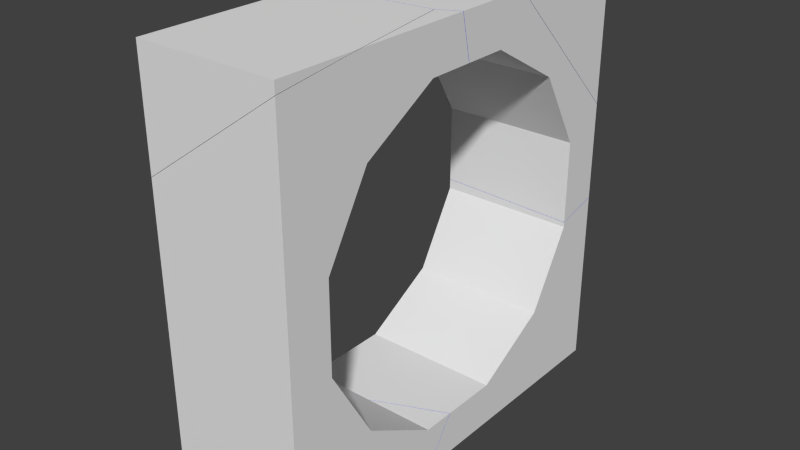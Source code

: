# Source: Gate2_broken.blend  (saved by Blender 2.74.0; exported with 4.5.12 LTS)
import bpy
from mathutils import Matrix  # noqa: F401  (used for matrix-valued properties, if any)

bpy.ops.wm.read_factory_settings(use_empty=True)
scene = bpy.context.scene
scene.name = 'Scene'

# ---- collections
col_collection_2 = bpy.data.collections.new('Collection 2'); scene.collection.children.link(col_collection_2)

# ---- materials (node trees are filled in below, after node groups)
mat_material = bpy.data.materials.new('Material')
mat_material.alpha_threshold = 0.0
mat_material.use_transparent_shadow = False
mat_material.roughness = 0.5
mat_material.line_color = (0.0, 0.0, 0.0, 1.0)
mat_inside = bpy.data.materials.new('Inside')
mat_inside.alpha_threshold = 0.0
mat_inside.use_transparent_shadow = False
mat_inside.diffuse_color = (0.002057, 0.01571, 0.8, 1.0)
mat_inside.roughness = 0.5

# ---- material node trees

# ---- world
world_world = bpy.data.worlds.new('World'); scene.world = world_world
world_world.color = (0.05088, 0.05088, 0.05088)
world_world.use_sun_shadow = False
world_world.sun_shadow_jitter_overblur = 0.0
world_world.cycles.sampling_method = 'MANUAL'
world_world.cycles.sample_map_resolution = 256

# ---- meshes
me_mesh_004 = bpy.data.meshes.new('Mesh.004')
me_mesh_004.from_pydata([(0.01405, 0.4426, -1.403), (0.3734, 0.6028, -1.403), (0.3734, 0.3973, -1.718), (-0.6266, -0.04937, -1.718), (-0.6266, 0.2172, -1.31), (-0.1299, 0.3783, -1.403), (0.3022, 0.5989, 1.282), (0.3215, 0.677, 0.9673), (-0.1854, 0.4129, 0.9673), (0.2321, 0.5624, 1.282), (0.3734, 0.6358, 1.282), (0.3734, 0.7039, 0.9673), (-0.1791, 0.3783, 0.9673), (-0.4257, -0.01162, 0.7421), (0.3734, -0.8041, 1.204), (0.3734, -0.2724, 1.274), (0.3626, -0.1478, 1.282), (-0.5268, -0.1717, 0.6497), (-0.6266, -0.2158, 0.5733), (-0.6266, -0.8041, 0.4966), (0.3734, -0.2064, 1.282), (0.3734, -0.8041, -1.718), (-0.6266, -0.8041, -1.718), (0.3734, 0.3783, -1.403), (0.3734, -0.4893, 0.09967), (-0.6266, -0.4893, -0.5355), (0.3734, -0.1717, -1.085), (0.3734, -0.4893, -0.5355), (0.3734, -0.1717, 0.6497), (-0.6266, -0.4893, 0.09967), (-0.6266, -0.1717, -1.085), (0.3734, 0.3783, 0.9673), (0.01405, 0.4426, -1.403), (0.3734, 0.6028, -1.403), (0.3734, 0.3973, -1.718), (0.3734, -0.8041, 1.204), (0.3734, -0.2724, 1.274), (-0.6266, -0.04937, -1.718), (-0.6266, 0.2172, -1.31), (-0.1299, 0.3783, -1.403), (0.3215, 0.677, 0.9673), (-0.1854, 0.4129, 0.9673), (0.2321, 0.5624, 1.282), (0.3022, 0.5989, 1.282), (0.3734, 0.6358, 1.282), (0.3734, 0.7039, 0.9673), (-0.1791, 0.3783, 0.9673), (-0.4257, -0.01162, 0.7421), (0.3626, -0.1478, 1.282), (-0.5268, -0.1717, 0.6497), (-0.6266, -0.2158, 0.5733), (-0.6266, -0.8041, 0.4966), (0.3734, -0.2064, 1.282)], [], [(21, 14, 51, 22), (33, 23, 26, 27, 24, 28, 31, 11, 44, 20, 15, 14, 21, 2), (34, 3, 4, 5, 0, 1), (13, 17, 18, 19, 35, 36, 16, 9, 8, 12), (7, 6, 10, 45), (7, 8, 9, 6), (16, 36, 52), (2, 21, 22, 37), (39, 23, 33, 32), (37, 22, 51, 50, 29, 25, 30, 38), (38, 30, 26, 23, 39), (25, 29, 24, 27), (49, 28, 24, 29, 50), (25, 27, 26, 30), (46, 31, 28, 49, 47), (11, 31, 46, 41, 40), (20, 44, 43, 42, 48)])
me_mesh_004.polygons.foreach_set('material_index', [0, 0, 1, 1, 1, 1, 0, 0, 0, 0, 0, 0, 0, 0, 0, 0, 0])
_k = set([(0, 1), (0, 5), (1, 34), (2, 33), (2, 37), (3, 4), (3, 34), (4, 5), (6, 9), (6, 10), (7, 8), (7, 45), (8, 12), (9, 16), (10, 45), (11, 40), (11, 44), (12, 13), (13, 17), (14, 15), (14, 51), (15, 20), (16, 52), (17, 18), (18, 19), (19, 35), (20, 48), (32, 33), (32, 39), (35, 36), (36, 52), (37, 38), (38, 39), (40, 41), (41, 46), (42, 43), (42, 48), (43, 44), (46, 47), (47, 49), (49, 50), (50, 51)])
me_mesh_004.attributes.new('sharp_edge', 'BOOLEAN', 'EDGE').data.foreach_set('value', [ (min(e.vertices), max(e.vertices)) in _k for e in me_mesh_004.edges])
_uv = me_mesh_004.uv_layers.new(name='UVMap')
_uv.uv.foreach_set('vector', [0.1429, 0.9273, 0.1429, 0.4757, 0.2857, 0.585, 0.2857, 0.9273, 0.3836, 0.2174, 0.3836, 0.1827, 0.3382, 0.09774, 0.2597, 0.04866, 0.1689, 0.04866, 0.09034, 0.09774, 0.04498, 0.1827, 0.04498, 0.2331, 8.856e-09, 0.2225, 1.364e-08, 0.09237, 0.001523, 0.08227, 0.01109, 4.769e-09, 0.4286, 1.842e-07, 0.4286, 0.1857, 0.9545, 0.9492, 0.9489, 0.9034, 0.5331, 0.4878, 0.6278, 0.1309, 0.6278, 0.6278, 0.9545, 0.6566, 0.772, 0.0, 0.8639, 0.2385, 0.9546, 0.3696, 0.9545, 0.9085, 1.0, 0.9543, 0.5962, 0.5962, 0.5097, 0.5097, 0.06861, 0.0, 0.4967, 0.0, 0.5181, 0.02483, 0.1804, 0.1804, 0.02492, 0.02492, 0.5965, 0.02476, 0.5969, 0.1803, 1.0, 0.1804, 0.4967, 0.4967, 0.06861, 0.06861, 1.0, 0.02492, 1.0, 0.5097, 1.0, 0.5962, 0.9131, 0.5094, 0.4286, 0.7416, 0.4286, 0.9273, 0.2857, 0.9273, 0.2857, 0.8107, 0.929, 0.1832, 0.8571, 0.1832, 0.8571, 0.1485, 0.9085, 0.1732, 0.4286, 0.1166, 0.4286, 0.0, 0.7449, 2.72e-08, 0.7559, 0.09092, 0.6882, 0.04866, 0.5975, 0.04866, 0.5189, 0.09774, 0.4868, 0.1578, 1.0, 0.2081, 1.0, 0.2682, 0.8571, 0.2682, 0.8571, 0.1832, 0.929, 0.1832, 0.5714, 0.6468, 0.5714, 0.5487, 0.7143, 0.5487, 0.7143, 0.6468, 0.5857, 0.4636, 0.7143, 0.4636, 0.7143, 0.5487, 0.5714, 0.5487, 0.5714, 0.4755, 0.5714, 0.6468, 0.7143, 0.6468, 0.7143, 0.7318, 0.5714, 0.7318, 0.6354, 0.915, 0.7143, 0.915, 0.7143, 1.0, 0.5857, 1.0, 0.6001, 0.9753, 0.7143, 0.8647, 0.7143, 0.915, 0.6354, 0.915, 0.6345, 0.9096, 0.7069, 0.8688, 0.4286, 0.8349, 0.4286, 0.7048, 0.4387, 0.7105, 0.4487, 0.7161, 0.4301, 0.8259])
me_mesh_004.materials.append(mat_material)
me_mesh_004.materials.append(mat_inside)
me_mesh_004.use_remesh_preserve_volume = False
me_mesh_004.use_remesh_preserve_attributes = False
me_mesh_004.use_mirror_vertex_groups = False
me_mesh_004.update()
me_mesh_003 = bpy.data.meshes.new('Mesh.003')
me_mesh_003.from_pydata([(-0.4718, -1.081, -0.1878), (-0.4718, -1.347, -0.5947), (0.5282, -0.9002, -0.5947), (0.5282, -0.6945, -0.2799), (0.02022, -0.9214, -0.2799), (0.5282, 0.5813, 0.6227), (0.5282, 0.8962, 0.699), (-0.4718, 0.8962, 0.735), (-0.4718, 0.5813, 0.6587), (0.5282, 0.8962, -0.5947), (-0.4718, 0.8962, -0.5947), (0.5282, -0.2863, -0.2799), (-0.4718, -0.2863, -0.2799), (0.5282, 0.5813, 0.5877), (-0.4718, 0.5813, 0.5877), (0.5282, 0.2638, 0.03767), (-0.4718, -0.9214, -0.2799), (-0.4718, 0.2638, 0.03767), (-0.4718, -1.081, -0.1878), (-0.4718, -1.347, -0.5947), (0.5282, -0.9002, -0.5947), (0.5282, -0.6945, -0.2799), (0.02022, -0.9214, -0.2799), (0.5282, 0.5813, 0.6227), (0.5282, 0.8962, 0.699), (-0.4718, 0.8962, 0.735), (-0.4718, 0.5813, 0.6587)], [], [(1, 2, 3, 4, 0), (9, 20, 19, 10), (24, 9, 10, 7), (17, 14, 8, 7, 10, 19, 18, 16, 12), (25, 26, 5, 6), (11, 15, 17, 12), (21, 11, 12, 16, 22), (23, 13, 15, 11, 21, 20, 9, 24), (8, 14, 13, 23), (13, 14, 17, 15), (16, 18, 22)])
me_mesh_003.polygons.foreach_set('material_index', [1, 0, 0, 0, 1, 0, 0, 0, 0, 0, 0])
_k = set([(0, 1), (0, 4), (1, 2), (2, 3), (3, 4), (5, 6), (5, 26), (6, 25), (7, 8), (7, 24), (8, 23), (18, 19), (18, 22), (19, 20), (20, 21), (21, 22), (23, 24), (25, 26)])
me_mesh_003.attributes.new('sharp_edge', 'BOOLEAN', 'EDGE').data.foreach_set('value', [ (min(e.vertices), max(e.vertices)) in _k for e in me_mesh_003.edges])
_uv = me_mesh_003.uv_layers.new(name='UVMap')
_uv.uv.foreach_set('vector', [0.9544, 0.9535, 0.09174, 0.04544, 0.3847, 0.04531, 0.8466, 0.507, 0.9544, 0.538, 0.4286, 0.4636, 0.4286, 0.7413, 0.2857, 0.8103, 0.2857, 0.4636, 0.1429, 0.7274, 0.1429, 0.9273, 1.533e-07, 0.9273, 8.533e-08, 0.7218, 0.5189, 0.3659, 0.5975, 0.415, 0.6076, 0.415, 0.6185, 0.4636, 0.4286, 0.4636, 0.4286, 0.117, 0.4867, 0.1581, 0.4735, 0.1827, 0.4735, 0.2809, 0.9563, 0.9544, 0.817, 0.7714, 0.6839, 0.0454, 0.9564, 0.04556, 0.8571, 0.08501, 0.8571, 5.067e-09, 1.0, 9.212e-08, 1.0, 0.08501, 0.8571, 0.1481, 0.8571, 0.08501, 1.0, 0.08501, 1.0, 0.1832, 0.9297, 0.1832, 0.2546, 0.415, 0.2597, 0.415, 0.3382, 0.3659, 0.3836, 0.2809, 0.3836, 0.2178, 0.4286, 0.186, 0.4286, 0.4636, 0.2438, 0.4636, 0.7143, 0.5596, 0.7143, 0.5487, 0.8571, 0.5487, 0.8571, 0.5541, 0.8571, 0.5487, 0.7143, 0.5487, 0.7143, 0.4636, 0.8571, 0.4636, 1.0, 0.1832, 1.0, 0.2078, 0.9297, 0.1832])
me_mesh_003.materials.append(mat_material)
me_mesh_003.materials.append(mat_inside)
me_mesh_003.use_remesh_preserve_volume = False
me_mesh_003.use_remesh_preserve_attributes = False
me_mesh_003.use_mirror_vertex_groups = False
me_mesh_003.update()
me_mesh_002 = bpy.data.meshes.new('Mesh.002')
me_mesh_002.from_pydata([(0.4603, 0.667, 0.2731), (0.04244, 0.5174, -0.04172), (-0.2866, 0.4836, -0.04172), (-0.3954, 0.4697, -0.04974), (-0.3954, 0.5792, 0.2731), (0.04868, 0.4836, -0.04172), (0.5925, -0.04854, 0.2731), (-0.3954, -0.6989, -0.5097), (-0.3954, -0.1089, -0.4327), (-0.2992, -0.06645, -0.3593), (0.6046, -0.1147, 0.2731), (0.6046, -0.6989, 0.1972), (-0.3954, -0.6989, 0.2731), (0.6046, -0.6989, 0.2731), (-0.3954, -0.06645, -0.3593), (0.04244, 0.5174, -0.04172), (-0.2866, 0.4836, -0.04172), (-0.3954, 0.4697, -0.04974), (-0.3954, 0.5792, 0.2731), (0.4603, 0.667, 0.2731), (0.04868, 0.4836, -0.04172), (0.5925, -0.04854, 0.2731), (-0.3954, -0.6989, -0.5097), (-0.3954, -0.1089, -0.4327), (-0.2992, -0.06645, -0.3593), (0.6046, -0.1147, 0.2731), (0.6046, -0.6989, 0.1972)], [], [(0, 1, 2, 3, 4), (0, 6, 10, 11, 7, 8, 9, 5, 1), (18, 12, 13, 25, 21, 19), (13, 26, 25), (26, 13, 12, 22), (17, 14, 23, 22, 12, 18), (14, 17, 16, 20, 24), (23, 14, 24), (20, 16, 15)])
me_mesh_002.polygons.foreach_set('material_index', [1, 1, 0, 0, 0, 0, 0, 0, 0])
_k = set([(0, 4), (0, 6), (1, 2), (1, 5), (2, 3), (3, 4), (5, 9), (6, 10), (7, 8), (7, 11), (8, 9), (10, 11), (15, 16), (15, 20), (16, 17), (17, 18), (18, 19), (19, 21), (20, 24), (21, 25), (22, 23), (22, 26), (23, 24), (25, 26)])
me_mesh_002.attributes.new('sharp_edge', 'BOOLEAN', 'EDGE').data.foreach_set('value', [ (min(e.vertices), max(e.vertices)) in _k for e in me_mesh_002.edges])
_uv = me_mesh_002.uv_layers.new(name='UVMap')
_uv.uv.foreach_set('vector', [0.06785, 0.0, 0.4978, 0.0, 0.8365, 0.3387, 0.9485, 0.4397, 0.9488, 0.8808, 0.06785, 0.06785, 0.05678, 0.05678, 0.1459, 0.04573, 0.9329, 0.04575, 0.9852, 0.9401, 0.4447, 0.3992, 0.4652, 0.3324, 0.5463, 0.4978, 0.4978, 0.4978, 0.5714, 0.7298, 0.5714, 0.9273, 0.4286, 0.9273, 0.4286, 0.837, 0.4303, 0.8268, 0.4492, 0.7162, 1.703e-08, 0.0, 0.01084, 4.661e-09, 1.371e-08, 0.09028, 0.1429, 0.4754, 0.1429, 0.4636, 0.2857, 0.4636, 0.2857, 0.5846, 0.811, 0.1806, 0.7668, 0.09774, 0.7563, 0.09118, 0.7453, 2.723e-08, 0.8571, 3.685e-08, 0.8571, 0.1975, 0.5714, 1.0, 0.5714, 0.9171, 0.587, 0.915, 0.6349, 0.915, 0.5852, 1.0, 0.5714, 0.475, 0.5714, 0.4636, 0.5852, 0.4636, 0.6349, 0.915, 0.587, 0.915, 0.634, 0.9098])
me_mesh_002.materials.append(mat_material)
me_mesh_002.materials.append(mat_inside)
me_mesh_002.use_remesh_preserve_volume = False
me_mesh_002.use_remesh_preserve_attributes = False
me_mesh_002.use_mirror_vertex_groups = False
me_mesh_002.update()
me_mesh_001 = bpy.data.meshes.new('Mesh.001')
me_mesh_001.from_pydata([(0.5063, 0.6033, -1.156), (-0.4937, 0.6033, -1.12), (-0.4937, 0.9181, -1.044), (0.5063, 0.9181, -1.079), (0.5063, -0.6394, 0.6247), (0.5063, -0.5712, 0.3099), (0.3632, -0.7139, 0.6247), (-0.05439, -0.8633, 0.3099), (-0.4937, -0.8016, 0.6247), (-0.4937, -0.9104, 0.3036), (-0.408, -0.8995, 0.3099), (0.479, -0.05554, 0.6247), (0.5063, -0.06531, 0.6247), (0.5063, 0.9181, -0.372), (-0.4937, 0.9181, -0.009282), (-0.4937, 0.2916, 0.6247), (-0.4937, -0.2643, 0.3099), (-0.4937, 0.2857, -0.0077), (-0.4937, -0.8995, 0.3099), (0.5063, -0.2643, 0.3099), (-0.4937, 0.6033, -0.5577), (0.5063, 0.2857, -0.0077), (0.5063, 0.6033, -0.5577), (-0.408, -0.8995, 0.3099), (-0.05439, -0.8633, 0.3099), (-0.4937, -0.8016, 0.6247), (0.3632, -0.7139, 0.6247), (0.5063, -0.6394, 0.6247), (0.5063, -0.06531, 0.6247), (0.479, -0.05554, 0.6247), (-0.4937, 0.2916, 0.6247), (-0.4937, -0.9104, 0.3036), (0.5063, -0.5712, 0.3099), (-0.4937, 0.9181, -1.044), (-0.4937, 0.6033, -1.12), (-0.4937, 0.9181, -0.009282), (0.5063, 0.9181, -0.372), (0.5063, 0.6033, -1.156), (0.5063, 0.9181, -1.079)], [], [(11, 14, 30), (6, 7, 32, 4), (14, 11, 12, 13), (36, 3, 33, 35), (7, 6, 25, 9, 10), (15, 8, 26, 27, 28, 29), (1, 2, 38, 0), (16, 18, 31, 8, 15, 35, 33, 34, 20, 17), (16, 17, 21, 19), (18, 16, 19, 5, 24, 23), (21, 17, 20, 22), (31, 18, 23), (22, 20, 34, 37), (3, 36, 28, 27, 5, 19, 21, 22, 37)])
me_mesh_001.polygons.foreach_set('material_index', [1, 1, 1, 0, 1, 0, 1, 0, 0, 0, 0, 0, 0, 0])
_k = set([(0, 1), (0, 38), (1, 2), (2, 38), (3, 33), (3, 37), (4, 6), (4, 32), (5, 24), (5, 27), (6, 25), (7, 10), (7, 32), (8, 26), (8, 31), (9, 10), (9, 25), (11, 12), (11, 30), (12, 13), (13, 14), (14, 30), (15, 29), (15, 35), (23, 24), (23, 31), (26, 27), (28, 29), (28, 36), (33, 34), (34, 37), (35, 36)])
me_mesh_001.attributes.new('sharp_edge', 'BOOLEAN', 'EDGE').data.foreach_set('value', [ (min(e.vertices), max(e.vertices)) in _k for e in me_mesh_001.edges])
_uv = me_mesh_001.uv_layers.new(name='UVMap')
_uv.uv.foreach_set('vector', [0.07013, 0.0, 0.9547, 5.88e-05, 0.9544, 0.885, 1.0, 0.06864, 1.0, 0.4974, 0.8672, 0.04551, 0.9879, 0.03338, 0.9546, 0.9546, 0.07013, 0.07013, 0.06126, 0.04531, 0.9547, 0.04508, 0.1429, 0.6177, 0.1429, 0.727, 8.524e-08, 0.7215, 5.98e-06, 0.5616, 0.4974, 0.4974, 0.06864, 0.06864, 0.949, 0.06802, 0.9487, 0.5057, 0.8607, 0.4972, 0.5714, 0.5605, 0.5714, 0.7294, 0.449, 0.7159, 0.4286, 0.7044, 0.4286, 0.6156, 0.4325, 0.6141, 0.9546, 0.741, 0.9545, 0.9254, 0.04525, 0.01582, 0.2945, 0.0453, 0.8122, 0.2809, 0.8122, 0.1827, 0.8113, 0.1811, 0.8571, 0.1979, 0.8571, 0.3668, 0.7666, 0.4636, 0.6188, 0.4636, 0.6079, 0.415, 0.6882, 0.415, 0.7668, 0.3659, 0.5714, 0.8168, 0.5714, 0.7318, 0.7143, 0.7318, 0.7143, 0.8168, 0.5714, 0.915, 0.5714, 0.8168, 0.7143, 0.8168, 0.7143, 0.8643, 0.6342, 0.9094, 0.5837, 0.915, 0.8571, 0.7318, 0.7143, 0.7318, 0.7143, 0.6468, 0.8571, 0.6468, 0.5714, 0.9167, 0.5714, 0.915, 0.5837, 0.915, 0.8571, 0.6468, 0.7143, 0.6468, 0.7143, 0.5599, 0.8571, 0.5544, 0.2434, 0.4636, 0.1424, 0.4636, 5.582e-09, 0.3117, 8.841e-09, 0.2229, 0.04498, 0.2335, 0.04498, 0.2809, 0.09034, 0.3659, 0.1689, 0.415, 0.2543, 0.415])
me_mesh_001.materials.append(mat_material)
me_mesh_001.materials.append(mat_inside)
me_mesh_001.use_remesh_preserve_volume = False
me_mesh_001.use_remesh_preserve_attributes = False
me_mesh_001.use_mirror_vertex_groups = False
me_mesh_001.update()
me_mesh = bpy.data.meshes.new('Mesh')
me_mesh.from_pydata([(-0.5, 0.2672, -0.3608), (0.5, 0.2672, -0.7222), (0.5, -0.713, 0.2708), (-0.5, -0.3557, 0.2708), (0.5, 0.2672, 0.2708), (-0.5, 0.2672, 0.2708), (0.5, -0.713, 0.2708), (-0.5, -0.3557, 0.2708), (-0.5, 0.2672, -0.3608), (0.5, 0.2672, -0.7222)], [], [(4, 5, 3, 2), (8, 5, 4, 1), (1, 4, 2), (6, 7, 0, 9), (5, 8, 3)])
me_mesh.polygons.foreach_set('material_index', [0, 0, 0, 1, 0])
_k = set([(0, 7), (0, 9), (1, 2), (1, 8), (2, 3), (3, 8), (6, 7), (6, 9)])
me_mesh.attributes.new('sharp_edge', 'BOOLEAN', 'EDGE').data.foreach_set('value', [ (min(e.vertices), max(e.vertices)) in _k for e in me_mesh.edges])
_uv = me_mesh.uv_layers.new(name='UVMap')
_uv.uv.foreach_set('vector', [0.4286, 0.4636, 0.5714, 0.4636, 0.5714, 0.5599, 0.4286, 0.6151, 3.227e-08, 0.5613, 0.0, 0.4636, 0.1429, 0.4636, 0.1429, 0.6171, 0.1419, 0.4636, 0.0, 0.4636, 5.564e-09, 0.3122, 0.9543, 0.9383, 0.1155, 0.04525, 0.04567, 0.04522, 0.9547, 0.04584, 0.8571, 0.4636, 0.7669, 0.4636, 0.8571, 0.3674])
me_mesh.materials.append(mat_material)
me_mesh.materials.append(mat_inside)
me_mesh.use_remesh_preserve_volume = False
me_mesh.use_remesh_preserve_attributes = False
me_mesh.use_mirror_vertex_groups = False
me_mesh.update()

# ---- objects
ob_cube_cell_004 = bpy.data.objects.new('Cube_cell.004', me_mesh_004)
ob_cube_cell_003 = bpy.data.objects.new('Cube_cell.003', me_mesh_003)
ob_cube_cell_002 = bpy.data.objects.new('Cube_cell.002', me_mesh_002)
ob_cube_cell_001 = bpy.data.objects.new('Cube_cell.001', me_mesh_001)
ob_cube_cell = bpy.data.objects.new('Cube_cell', me_mesh)

# ---- transforms, parenting, visibility, modifiers, constraints
ob_cube_cell_004.location = (0.1266, -0.6959, 0.2179)
ob_cube_cell_004.lineart.crease_threshold = 0.0
ob_cube_cell_003.location = (-0.02822, 0.6038, -0.9053)
ob_cube_cell_003.lineart.crease_threshold = 0.0
ob_cube_cell_002.location = (-0.1046, -0.8011, 1.227)
ob_cube_cell_002.lineart.crease_threshold = 0.0
ob_cube_cell_001.location = (-0.006321, 0.5819, 0.8753)
ob_cube_cell_001.lineart.crease_threshold = 0.0
ob_cube_cell.location = (8.941e-08, 1.233, 1.229)
ob_cube_cell.lineart.crease_threshold = 0.0

# ---- collection membership
col_collection_2.objects.link(ob_cube_cell_004)
col_collection_2.objects.link(ob_cube_cell_003)
col_collection_2.objects.link(ob_cube_cell_002)
col_collection_2.objects.link(ob_cube_cell_001)
col_collection_2.objects.link(ob_cube_cell)

# ---- scene / render settings (as saved in the file)
scene.frame_start = 1; scene.frame_end = 250; scene.frame_set(1)
scene.render.engine = 'BLENDER_EEVEE_NEXT'
scene.render.resolution_percentage = 50
scene.render.dither_intensity = 0.0
scene.cycles.use_denoising = False
scene.cycles.samples = 10
scene.cycles.sampling_pattern = 'TABULATED_SOBOL'
scene.cycles.light_sampling_threshold = 0.0
scene.cycles.use_adaptive_sampling = False
scene.cycles.use_light_tree = False
scene.cycles.blur_glossy = 0.0
scene.cycles.pixel_filter_type = 'GAUSSIAN'
scene.cycles.sample_clamp_indirect = 0.0
scene.view_settings.view_transform = 'Standard'
bpy.context.view_layer.update()

# ---- added for rendering (the .blend has no active camera and no usable light): camera, sun
cam_auto = bpy.data.cameras.new('AutoCamera')
cam_auto.lens = 50.0
cam_auto.sensor_width = 36.0
cam_auto.clip_end = 1000.0
ob_auto_camera = bpy.data.objects.new('AutoCamera', cam_auto)
scene.collection.objects.link(ob_auto_camera)
ob_auto_camera.location = (4.03296, -4.83956, 3.22637)
ob_auto_camera.rotation_euler = (1.09748, -7.21219e-08, 0.694738)
scene.camera = ob_auto_camera
light_auto_sun = bpy.data.lights.new('AutoSun', 'SUN')
light_auto_sun.energy = 3.0
light_auto_sun.angle = 0.0523599
ob_auto_sun = bpy.data.objects.new('AutoSun', light_auto_sun)
scene.collection.objects.link(ob_auto_sun)
ob_auto_sun.rotation_euler = (0.872665, 0.174533, 0.523599)
bpy.context.view_layer.update()
